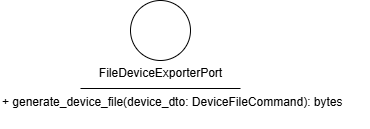

The diagram above was exported from draw.io. Its source (the exported page's mxGraphModel, read from the mxfile embedded in the PNG):
<mxGraphModel dx="587" dy="1504" grid="1" gridSize="10" guides="1" tooltips="1" connect="1" arrows="1" fold="1" page="1" pageScale="1" pageWidth="850" pageHeight="1100" math="0" shadow="0">
  <root>
    <mxCell id="0" />
    <mxCell id="1" parent="0" />
    <mxCell id="2" value="" style="ellipse;whiteSpace=wrap;html=1;aspect=fixed;" vertex="1" parent="1">
      <mxGeometry x="180" y="150" width="60" height="60" as="geometry" />
    </mxCell>
    <mxCell id="3" value="" style="endArrow=none;html=1;" edge="1" parent="1">
      <mxGeometry width="50" height="50" relative="1" as="geometry">
        <mxPoint x="130" y="238" as="sourcePoint" />
        <mxPoint x="290" y="238" as="targetPoint" />
        <Array as="points">
          <mxPoint x="210" y="238" />
        </Array>
      </mxGeometry>
    </mxCell>
    <mxCell id="4" value="FileDeviceExporterPort" style="text;html=1;align=center;verticalAlign=middle;resizable=0;points=[];autosize=1;strokeColor=none;fillColor=none;" vertex="1" parent="1">
      <mxGeometry x="135" y="208" width="150" height="30" as="geometry" />
    </mxCell>
    <mxCell id="5" value="+ generate_device_file(device_dto: DeviceFileCommand): bytes" style="text;whiteSpace=wrap;html=1;" vertex="1" parent="1">
      <mxGeometry x="50" y="238" width="370" height="40" as="geometry" />
    </mxCell>
  </root>
</mxGraphModel>